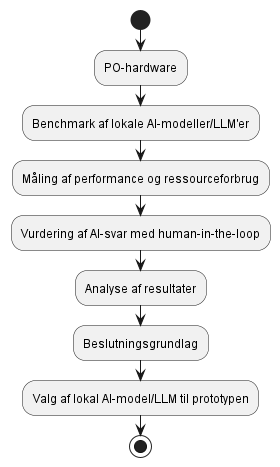

The diagram above was rendered by PlantUML. Its source (embedded in the PNG):
@startuml
start
:PO-hardware;
:Benchmark af lokale AI-modeller/LLM'er;
:Måling af performance og ressourceforbrug;
:Vurdering af AI-svar med human-in-the-loop;
:Analyse af resultater;
:Beslutningsgrundlag;
:Valg af lokal AI-model/LLM til prototypen;
stop
@enduml